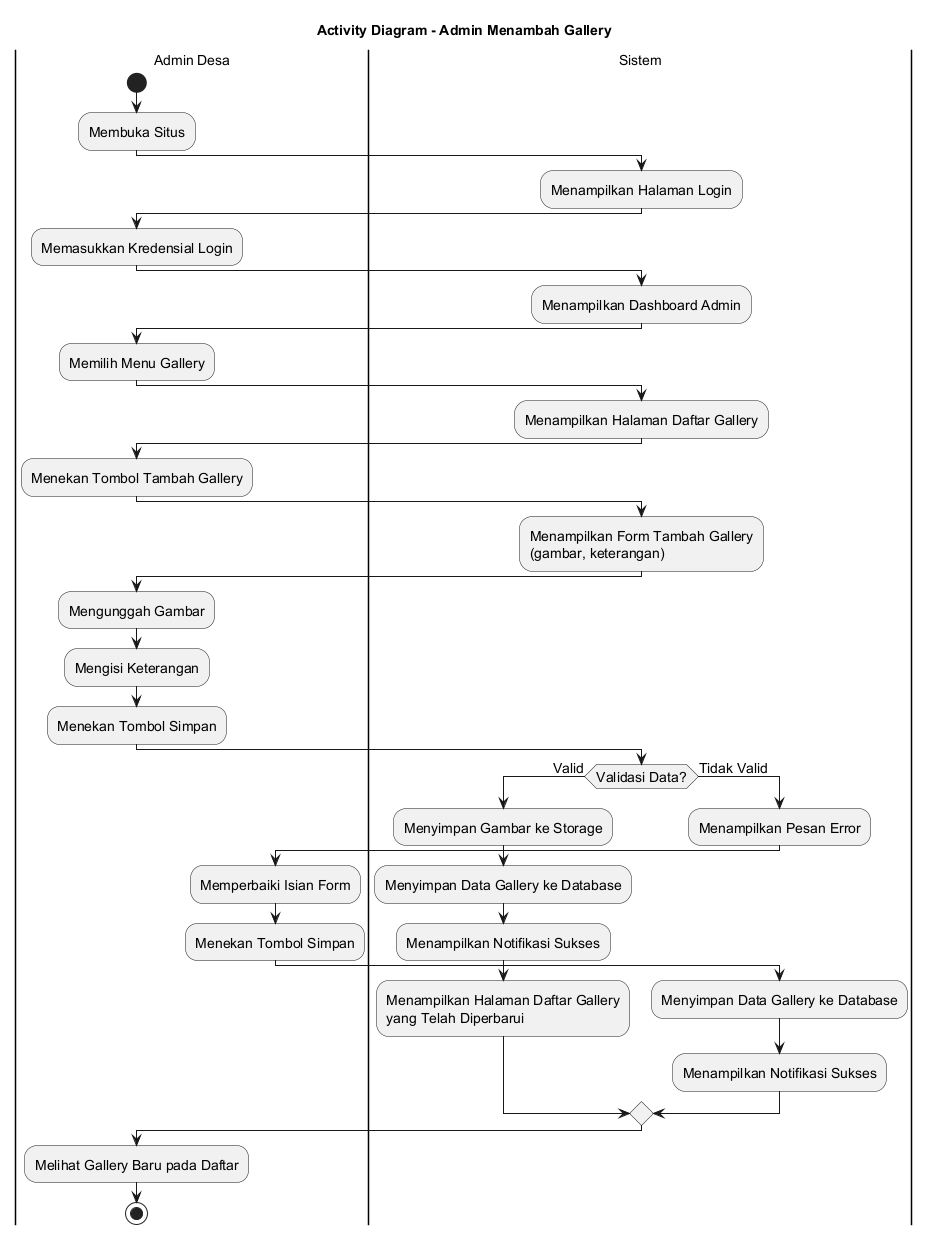

The diagram above was rendered by PlantUML. Its source (embedded in the PNG):
@startuml
skinparamlocked defaultFontSize 14
title Activity Diagram - Admin Menambah Gallery

|Admin Desa|
start
:Membuka Situs;

|Sistem|
:Menampilkan Halaman Login;

|Admin Desa|
:Memasukkan Kredensial Login;

|Sistem|
:Menampilkan Dashboard Admin;

|Admin Desa|
:Memilih Menu Gallery;

|Sistem|
:Menampilkan Halaman Daftar Gallery;

|Admin Desa|
:Menekan Tombol Tambah Gallery;

|Sistem|
:Menampilkan Form Tambah Gallery
(gambar, keterangan);

|Admin Desa|
:Mengunggah Gambar;
:Mengisi Keterangan;
:Menekan Tombol Simpan;

|Sistem|
if (Validasi Data?) then (Valid)
    :Menyimpan Gambar ke Storage;
    :Menyimpan Data Gallery ke Database;
    :Menampilkan Notifikasi Sukses;
    :Menampilkan Halaman Daftar Gallery
    yang Telah Diperbarui;
else (Tidak Valid)
    :Menampilkan Pesan Error;
    |Admin Desa|
    :Memperbaiki Isian Form;
    :Menekan Tombol Simpan;
    |Sistem|
    :Menyimpan Data Gallery ke Database;
    :Menampilkan Notifikasi Sukses;
endif

|Admin Desa|
:Melihat Gallery Baru pada Daftar;

stop
@enduml